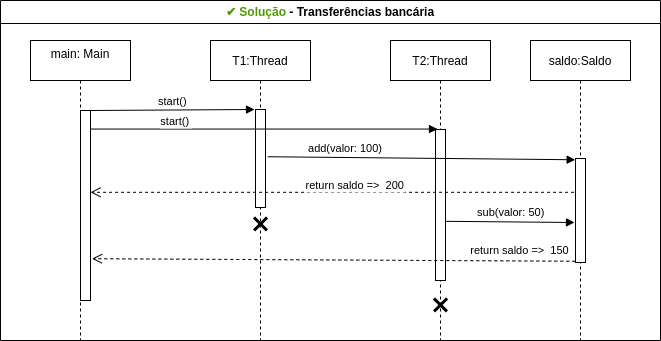

The diagram above was exported from draw.io. Its source (the exported page's mxGraphModel, read from the mxfile embedded in the PNG):
<mxGraphModel dx="1021" dy="546" grid="0" gridSize="10" guides="1" tooltips="1" connect="1" arrows="1" fold="1" page="1" pageScale="1" pageWidth="850" pageHeight="1100" math="0" shadow="0">
  <root>
    <mxCell id="0" />
    <mxCell id="1" parent="0" />
    <mxCell id="2" value="" style="group" vertex="1" connectable="0" parent="1">
      <mxGeometry x="98" y="701" width="660" height="340" as="geometry" />
    </mxCell>
    <mxCell id="3" value="main: Main&#10;" style="shape=umlLifeline;perimeter=lifelinePerimeter;container=1;collapsible=0;recursiveResize=0;rounded=0;shadow=0;strokeWidth=1;" vertex="1" parent="2">
      <mxGeometry x="30" y="40" width="100" height="300" as="geometry" />
    </mxCell>
    <mxCell id="4" value="T1:Thread" style="shape=umlLifeline;perimeter=lifelinePerimeter;container=1;collapsible=0;recursiveResize=0;rounded=0;shadow=0;strokeWidth=1;" vertex="1" parent="2">
      <mxGeometry x="210" y="40" width="100" height="300" as="geometry" />
    </mxCell>
    <mxCell id="5" value="" style="shape=umlDestroy;whiteSpace=wrap;html=1;strokeWidth=3;fontColor=#FF3333;" vertex="1" parent="4">
      <mxGeometry x="43.5" y="177" width="13" height="13" as="geometry" />
    </mxCell>
    <mxCell id="6" value="T2:Thread" style="shape=umlLifeline;perimeter=lifelinePerimeter;container=1;collapsible=0;recursiveResize=0;rounded=0;shadow=0;strokeWidth=1;" vertex="1" parent="2">
      <mxGeometry x="390" y="40" width="100" height="300" as="geometry" />
    </mxCell>
    <mxCell id="7" value="" style="shape=umlDestroy;whiteSpace=wrap;html=1;strokeWidth=3;fontColor=#FF3333;" vertex="1" parent="6">
      <mxGeometry x="43.5" y="258" width="13" height="13" as="geometry" />
    </mxCell>
    <mxCell id="8" value="&lt;font color=&quot;#4d9900&quot;&gt;✔&lt;/font&gt;&amp;nbsp;&lt;font color=&quot;#4d9900&quot;&gt;Solução&lt;/font&gt; - Transferências bancária" style="swimlane;whiteSpace=wrap;html=1;" vertex="1" parent="2">
      <mxGeometry width="660" height="340" as="geometry">
        <mxRectangle x="90" y="40" width="172" height="26" as="alternateBounds" />
      </mxGeometry>
    </mxCell>
    <mxCell id="9" value="" style="points=[];perimeter=orthogonalPerimeter;rounded=0;shadow=0;strokeWidth=1;" vertex="1" parent="8">
      <mxGeometry x="435" y="129" width="10" height="151" as="geometry" />
    </mxCell>
    <mxCell id="10" value="saldo:Saldo" style="shape=umlLifeline;perimeter=lifelinePerimeter;container=1;collapsible=0;recursiveResize=0;rounded=0;shadow=0;strokeWidth=1;" vertex="1" parent="8">
      <mxGeometry x="530" y="40" width="100" height="300" as="geometry" />
    </mxCell>
    <mxCell id="11" value="" style="points=[];perimeter=orthogonalPerimeter;rounded=0;shadow=0;strokeWidth=1;" vertex="1" parent="10">
      <mxGeometry x="45" y="118" width="10" height="104" as="geometry" />
    </mxCell>
    <mxCell id="12" value="" style="points=[];perimeter=orthogonalPerimeter;rounded=0;shadow=0;strokeWidth=1;" vertex="1" parent="8">
      <mxGeometry x="255" y="109" width="10" height="98" as="geometry" />
    </mxCell>
    <mxCell id="13" value="return saldo =&gt;  200" style="verticalAlign=bottom;endArrow=open;dashed=1;endSize=8;shadow=0;strokeWidth=1;exitX=-0.143;exitY=0.325;exitDx=0;exitDy=0;exitPerimeter=0;" edge="1" parent="8" source="11" target="15">
      <mxGeometry x="-0.096" y="2" relative="1" as="geometry">
        <mxPoint x="263" y="179" as="targetPoint" />
        <mxPoint as="offset" />
      </mxGeometry>
    </mxCell>
    <mxCell id="14" value="add(valor: 100)" style="verticalAlign=bottom;endArrow=block;shadow=0;strokeWidth=1;entryX=-0.033;entryY=0.012;entryDx=0;entryDy=0;entryPerimeter=0;exitX=1.238;exitY=0.482;exitDx=0;exitDy=0;exitPerimeter=0;" edge="1" parent="8" source="12" target="11">
      <mxGeometry x="-0.4913" relative="1" as="geometry">
        <mxPoint x="265" y="127" as="sourcePoint" />
        <mxPoint x="574" y="171" as="targetPoint" />
        <mxPoint as="offset" />
      </mxGeometry>
    </mxCell>
    <mxCell id="15" value="" style="points=[];perimeter=orthogonalPerimeter;rounded=0;shadow=0;strokeWidth=1;" vertex="1" parent="8">
      <mxGeometry x="80" y="110" width="10" height="190" as="geometry" />
    </mxCell>
    <mxCell id="16" value="start()" style="verticalAlign=bottom;endArrow=block;shadow=0;strokeWidth=1;exitX=1;exitY=0;exitDx=0;exitDy=0;exitPerimeter=0;" edge="1" parent="8" source="15">
      <mxGeometry relative="1" as="geometry">
        <mxPoint x="355" y="165.0000000000001" as="sourcePoint" />
        <mxPoint x="254" y="109" as="targetPoint" />
        <Array as="points" />
      </mxGeometry>
    </mxCell>
    <mxCell id="17" value="sub(valor: 50)" style="verticalAlign=bottom;endArrow=block;shadow=0;strokeWidth=1;exitX=0.98;exitY=0.608;exitDx=0;exitDy=0;exitPerimeter=0;" edge="1" parent="8" source="9">
      <mxGeometry x="0.0127" relative="1" as="geometry">
        <mxPoint x="85" y="130.00000000000017" as="sourcePoint" />
        <mxPoint x="574" y="222" as="targetPoint" />
        <Array as="points" />
        <mxPoint as="offset" />
      </mxGeometry>
    </mxCell>
    <mxCell id="18" value="return saldo =&gt;  150" style="verticalAlign=bottom;endArrow=open;dashed=1;endSize=8;shadow=0;strokeWidth=1;exitX=-0.02;exitY=0.988;exitDx=0;exitDy=0;exitPerimeter=0;entryX=1.152;entryY=0.78;entryDx=0;entryDy=0;entryPerimeter=0;" edge="1" parent="8" source="11" target="15">
      <mxGeometry x="-0.769" y="-1" relative="1" as="geometry">
        <mxPoint x="446" y="254" as="targetPoint" />
        <mxPoint x="574.1400000000001" y="254.00000000000006" as="sourcePoint" />
        <mxPoint as="offset" />
      </mxGeometry>
    </mxCell>
    <mxCell id="19" value="start()" style="verticalAlign=bottom;endArrow=block;shadow=0;strokeWidth=1;entryX=0.2;entryY=-0.003;entryDx=0;entryDy=0;entryPerimeter=0;" edge="1" parent="8" source="15" target="9">
      <mxGeometry x="-0.5101" y="-1" relative="1" as="geometry">
        <mxPoint x="115" y="143" as="sourcePoint" />
        <mxPoint x="279" y="142" as="targetPoint" />
        <Array as="points" />
        <mxPoint as="offset" />
      </mxGeometry>
    </mxCell>
  </root>
</mxGraphModel>